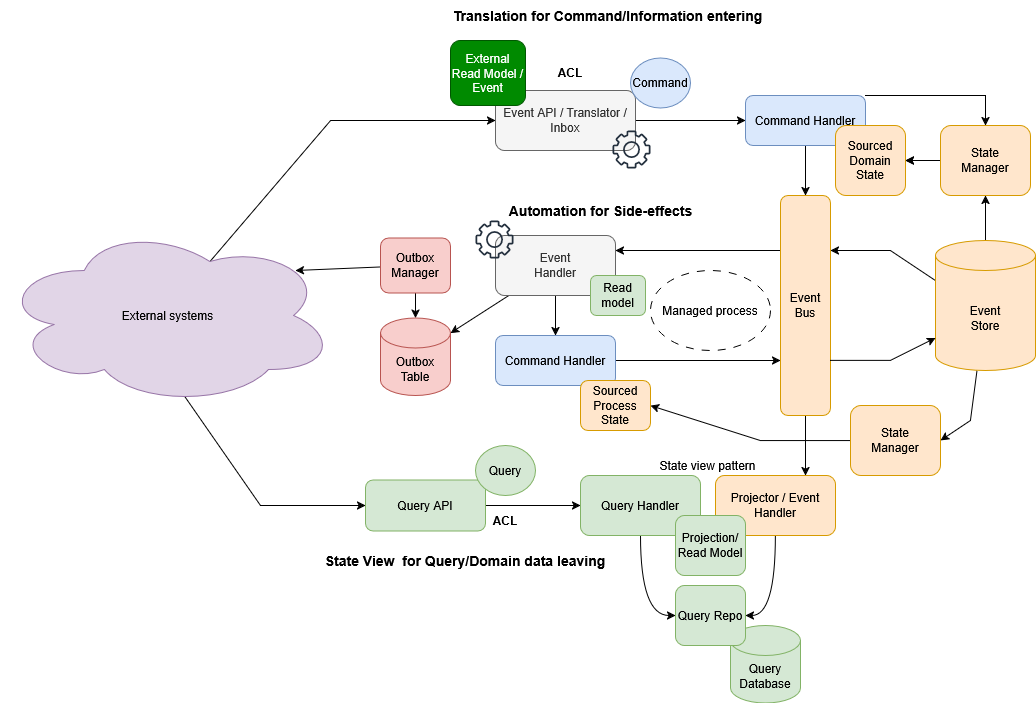

The diagram above was exported from draw.io. Its source (the exported page's mxGraphModel, read from the mxfile embedded in the PNG):
<mxGraphModel dx="1310" dy="742" grid="1" gridSize="10" guides="1" tooltips="1" connect="1" arrows="1" fold="1" page="1" pageScale="1" pageWidth="1169" pageHeight="827" math="0" shadow="0">
  <root>
    <mxCell id="0" />
    <mxCell id="1" parent="0" />
    <mxCell id="t-5tanxMQIxGWKprEQ5J-1" style="rounded=0;orthogonalLoop=1;jettySize=auto;html=1;entryX=0.5;entryY=1;entryDx=0;entryDy=0;" edge="1" parent="1" source="t-5tanxMQIxGWKprEQ5J-3" target="t-5tanxMQIxGWKprEQ5J-23">
      <mxGeometry relative="1" as="geometry" />
    </mxCell>
    <mxCell id="t-5tanxMQIxGWKprEQ5J-2" style="rounded=0;orthogonalLoop=1;jettySize=auto;html=1;exitX=0;exitY=0;exitDx=0;exitDy=40;exitPerimeter=0;entryX=1;entryY=0.25;entryDx=0;entryDy=0;" edge="1" parent="1" source="t-5tanxMQIxGWKprEQ5J-3" target="t-5tanxMQIxGWKprEQ5J-5">
      <mxGeometry relative="1" as="geometry">
        <Array as="points">
          <mxPoint x="910" y="320" />
        </Array>
      </mxGeometry>
    </mxCell>
    <mxCell id="t-5tanxMQIxGWKprEQ5J-56" style="rounded=0;orthogonalLoop=1;jettySize=auto;html=1;entryX=1;entryY=0.5;entryDx=0;entryDy=0;" edge="1" parent="1" source="t-5tanxMQIxGWKprEQ5J-3" target="t-5tanxMQIxGWKprEQ5J-55">
      <mxGeometry relative="1" as="geometry">
        <Array as="points">
          <mxPoint x="990" y="490" />
        </Array>
      </mxGeometry>
    </mxCell>
    <mxCell id="t-5tanxMQIxGWKprEQ5J-3" value="&lt;div&gt;Event&lt;/div&gt;&lt;div&gt;Store&lt;/div&gt;" style="shape=cylinder3;whiteSpace=wrap;html=1;boundedLbl=1;backgroundOutline=1;size=15;fillColor=#ffe6cc;strokeColor=#d79b00;" vertex="1" parent="1">
      <mxGeometry x="955" y="310" width="100" height="130" as="geometry" />
    </mxCell>
    <mxCell id="t-5tanxMQIxGWKprEQ5J-4" style="rounded=0;orthogonalLoop=1;jettySize=auto;html=1;exitX=0;exitY=0.25;exitDx=0;exitDy=0;entryX=1;entryY=0.25;entryDx=0;entryDy=0;" edge="1" parent="1" source="t-5tanxMQIxGWKprEQ5J-5" target="t-5tanxMQIxGWKprEQ5J-8">
      <mxGeometry relative="1" as="geometry" />
    </mxCell>
    <mxCell id="t-5tanxMQIxGWKprEQ5J-58" style="edgeStyle=orthogonalEdgeStyle;rounded=0;orthogonalLoop=1;jettySize=auto;html=1;entryX=0.75;entryY=0;entryDx=0;entryDy=0;" edge="1" parent="1" source="t-5tanxMQIxGWKprEQ5J-5" target="t-5tanxMQIxGWKprEQ5J-31">
      <mxGeometry relative="1" as="geometry" />
    </mxCell>
    <mxCell id="t-5tanxMQIxGWKprEQ5J-5" value="&lt;div&gt;Event&lt;/div&gt;&lt;div&gt;Bus&lt;/div&gt;" style="rounded=1;whiteSpace=wrap;html=1;fillColor=#ffe6cc;strokeColor=#d79b00;" vertex="1" parent="1">
      <mxGeometry x="800" y="265" width="50" height="220" as="geometry" />
    </mxCell>
    <mxCell id="t-5tanxMQIxGWKprEQ5J-6" style="rounded=0;orthogonalLoop=1;jettySize=auto;html=1;entryX=1;entryY=0;entryDx=0;entryDy=15;entryPerimeter=0;" edge="1" parent="1" source="t-5tanxMQIxGWKprEQ5J-8" target="t-5tanxMQIxGWKprEQ5J-27">
      <mxGeometry relative="1" as="geometry" />
    </mxCell>
    <mxCell id="t-5tanxMQIxGWKprEQ5J-7" style="edgeStyle=orthogonalEdgeStyle;rounded=0;orthogonalLoop=1;jettySize=auto;html=1;entryX=0.5;entryY=0;entryDx=0;entryDy=0;" edge="1" parent="1" source="t-5tanxMQIxGWKprEQ5J-8" target="t-5tanxMQIxGWKprEQ5J-11">
      <mxGeometry relative="1" as="geometry" />
    </mxCell>
    <mxCell id="t-5tanxMQIxGWKprEQ5J-8" value="&lt;div&gt;Event&lt;/div&gt;&lt;div&gt;Handler&lt;/div&gt;" style="rounded=1;whiteSpace=wrap;html=1;fillColor=#f5f5f5;strokeColor=#666666;fontColor=#333333;" vertex="1" parent="1">
      <mxGeometry x="515" y="305" width="120" height="60" as="geometry" />
    </mxCell>
    <mxCell id="t-5tanxMQIxGWKprEQ5J-9" value="Read model" style="rounded=1;whiteSpace=wrap;html=1;fillColor=#d5e8d4;strokeColor=#82b366;" vertex="1" parent="1">
      <mxGeometry x="610" y="345" width="55" height="40" as="geometry" />
    </mxCell>
    <mxCell id="t-5tanxMQIxGWKprEQ5J-10" style="rounded=0;orthogonalLoop=1;jettySize=auto;html=1;entryX=0;entryY=0.75;entryDx=0;entryDy=0;" edge="1" parent="1" source="t-5tanxMQIxGWKprEQ5J-11" target="t-5tanxMQIxGWKprEQ5J-5">
      <mxGeometry relative="1" as="geometry" />
    </mxCell>
    <mxCell id="t-5tanxMQIxGWKprEQ5J-11" value="Command Handler" style="rounded=1;whiteSpace=wrap;html=1;fillColor=#dae8fc;strokeColor=#6c8ebf;" vertex="1" parent="1">
      <mxGeometry x="515" y="405" width="120" height="50" as="geometry" />
    </mxCell>
    <mxCell id="t-5tanxMQIxGWKprEQ5J-12" value="Sourced Process State" style="rounded=1;whiteSpace=wrap;html=1;fillColor=#ffe6cc;strokeColor=#d79b00;" vertex="1" parent="1">
      <mxGeometry x="600" y="450" width="70" height="50" as="geometry" />
    </mxCell>
    <mxCell id="t-5tanxMQIxGWKprEQ5J-41" style="rounded=0;orthogonalLoop=1;jettySize=auto;html=1;entryX=0;entryY=0.5;entryDx=0;entryDy=0;exitX=0.625;exitY=0.2;exitDx=0;exitDy=0;exitPerimeter=0;" edge="1" parent="1" source="t-5tanxMQIxGWKprEQ5J-14" target="t-5tanxMQIxGWKprEQ5J-16">
      <mxGeometry relative="1" as="geometry">
        <Array as="points">
          <mxPoint x="350" y="190" />
        </Array>
      </mxGeometry>
    </mxCell>
    <mxCell id="t-5tanxMQIxGWKprEQ5J-42" style="rounded=0;orthogonalLoop=1;jettySize=auto;html=1;entryX=0;entryY=0.5;entryDx=0;entryDy=0;exitX=0.55;exitY=0.95;exitDx=0;exitDy=0;exitPerimeter=0;" edge="1" parent="1" source="t-5tanxMQIxGWKprEQ5J-14" target="t-5tanxMQIxGWKprEQ5J-34">
      <mxGeometry relative="1" as="geometry">
        <Array as="points">
          <mxPoint x="280" y="575" />
        </Array>
      </mxGeometry>
    </mxCell>
    <mxCell id="t-5tanxMQIxGWKprEQ5J-14" value="External systems" style="ellipse;shape=cloud;whiteSpace=wrap;html=1;fillColor=#e1d5e7;strokeColor=#9673a6;" vertex="1" parent="1">
      <mxGeometry x="20" y="295" width="335" height="180" as="geometry" />
    </mxCell>
    <mxCell id="t-5tanxMQIxGWKprEQ5J-15" style="edgeStyle=orthogonalEdgeStyle;rounded=0;orthogonalLoop=1;jettySize=auto;html=1;entryX=0;entryY=0.5;entryDx=0;entryDy=0;curved=1;" edge="1" parent="1" source="t-5tanxMQIxGWKprEQ5J-16" target="t-5tanxMQIxGWKprEQ5J-19">
      <mxGeometry relative="1" as="geometry" />
    </mxCell>
    <mxCell id="t-5tanxMQIxGWKprEQ5J-16" value="Event API / Translator / Inbox" style="rounded=1;whiteSpace=wrap;html=1;fillColor=#f5f5f5;fontColor=#333333;strokeColor=#666666;" vertex="1" parent="1">
      <mxGeometry x="515" y="160" width="140" height="60" as="geometry" />
    </mxCell>
    <mxCell id="t-5tanxMQIxGWKprEQ5J-17" style="edgeStyle=orthogonalEdgeStyle;rounded=0;orthogonalLoop=1;jettySize=auto;html=1;entryX=0.5;entryY=0;entryDx=0;entryDy=0;exitX=0.5;exitY=1;exitDx=0;exitDy=0;curved=1;" edge="1" parent="1" source="t-5tanxMQIxGWKprEQ5J-19" target="t-5tanxMQIxGWKprEQ5J-5">
      <mxGeometry relative="1" as="geometry" />
    </mxCell>
    <mxCell id="t-5tanxMQIxGWKprEQ5J-43" style="edgeStyle=orthogonalEdgeStyle;rounded=0;orthogonalLoop=1;jettySize=auto;html=1;entryX=0.5;entryY=0;entryDx=0;entryDy=0;exitX=1;exitY=0;exitDx=0;exitDy=0;" edge="1" parent="1" source="t-5tanxMQIxGWKprEQ5J-19" target="t-5tanxMQIxGWKprEQ5J-23">
      <mxGeometry relative="1" as="geometry">
        <Array as="points">
          <mxPoint x="1005" y="165" />
        </Array>
      </mxGeometry>
    </mxCell>
    <mxCell id="t-5tanxMQIxGWKprEQ5J-19" value="Command Handler" style="rounded=1;whiteSpace=wrap;html=1;fillColor=#dae8fc;strokeColor=#6c8ebf;" vertex="1" parent="1">
      <mxGeometry x="765" y="165" width="120" height="50" as="geometry" />
    </mxCell>
    <mxCell id="t-5tanxMQIxGWKprEQ5J-20" value="Sourced Domain State" style="rounded=1;whiteSpace=wrap;html=1;fillColor=#ffe6cc;strokeColor=#d79b00;" vertex="1" parent="1">
      <mxGeometry x="855" y="195" width="70" height="70" as="geometry" />
    </mxCell>
    <mxCell id="t-5tanxMQIxGWKprEQ5J-21" style="rounded=0;orthogonalLoop=1;jettySize=auto;html=1;entryX=0.88;entryY=0.25;entryDx=0;entryDy=0;entryPerimeter=0;" edge="1" parent="1" source="t-5tanxMQIxGWKprEQ5J-25" target="t-5tanxMQIxGWKprEQ5J-14">
      <mxGeometry relative="1" as="geometry" />
    </mxCell>
    <mxCell id="t-5tanxMQIxGWKprEQ5J-22" style="edgeStyle=orthogonalEdgeStyle;rounded=0;orthogonalLoop=1;jettySize=auto;html=1;entryX=1;entryY=0.5;entryDx=0;entryDy=0;curved=1;" edge="1" parent="1" source="t-5tanxMQIxGWKprEQ5J-23" target="t-5tanxMQIxGWKprEQ5J-20">
      <mxGeometry relative="1" as="geometry" />
    </mxCell>
    <mxCell id="t-5tanxMQIxGWKprEQ5J-59" value="" style="edgeStyle=orthogonalEdgeStyle;rounded=0;orthogonalLoop=1;jettySize=auto;html=1;" edge="1" parent="1" source="t-5tanxMQIxGWKprEQ5J-23" target="t-5tanxMQIxGWKprEQ5J-20">
      <mxGeometry relative="1" as="geometry" />
    </mxCell>
    <mxCell id="t-5tanxMQIxGWKprEQ5J-23" value="&lt;div&gt;State&lt;/div&gt;&lt;div&gt;Manager&lt;/div&gt;" style="rounded=1;whiteSpace=wrap;html=1;fillColor=#ffe6cc;strokeColor=#d79b00;" vertex="1" parent="1">
      <mxGeometry x="960" y="195" width="90" height="70" as="geometry" />
    </mxCell>
    <mxCell id="t-5tanxMQIxGWKprEQ5J-24" style="rounded=0;orthogonalLoop=1;jettySize=auto;html=1;exitX=1;exitY=0.75;exitDx=0;exitDy=0;entryX=0;entryY=0;entryDx=0;entryDy=97.5;entryPerimeter=0;" edge="1" parent="1" source="t-5tanxMQIxGWKprEQ5J-5" target="t-5tanxMQIxGWKprEQ5J-3">
      <mxGeometry relative="1" as="geometry">
        <Array as="points">
          <mxPoint x="910" y="430" />
        </Array>
      </mxGeometry>
    </mxCell>
    <mxCell id="t-5tanxMQIxGWKprEQ5J-49" style="edgeStyle=orthogonalEdgeStyle;rounded=0;orthogonalLoop=1;jettySize=auto;html=1;" edge="1" parent="1" source="t-5tanxMQIxGWKprEQ5J-25" target="t-5tanxMQIxGWKprEQ5J-27">
      <mxGeometry relative="1" as="geometry" />
    </mxCell>
    <mxCell id="t-5tanxMQIxGWKprEQ5J-25" value="Outbox&lt;br&gt;Manager" style="rounded=1;whiteSpace=wrap;html=1;fillColor=#f8cecc;strokeColor=#b85450;" vertex="1" parent="1">
      <mxGeometry x="400" y="307.5" width="70" height="55" as="geometry" />
    </mxCell>
    <mxCell id="t-5tanxMQIxGWKprEQ5J-26" value="External Read Model / Event" style="rounded=1;whiteSpace=wrap;html=1;fillColor=#008a00;fontColor=#ffffff;strokeColor=#005700;" vertex="1" parent="1">
      <mxGeometry x="470" y="110" width="75" height="65" as="geometry" />
    </mxCell>
    <mxCell id="t-5tanxMQIxGWKprEQ5J-27" value="&lt;div&gt;Outbox&lt;/div&gt;&lt;div&gt;Table&lt;/div&gt;" style="shape=cylinder3;whiteSpace=wrap;html=1;boundedLbl=1;backgroundOutline=1;size=15;fillColor=#f8cecc;strokeColor=#b85450;" vertex="1" parent="1">
      <mxGeometry x="400" y="387.5" width="70" height="77.5" as="geometry" />
    </mxCell>
    <mxCell id="t-5tanxMQIxGWKprEQ5J-28" style="edgeStyle=orthogonalEdgeStyle;rounded=0;orthogonalLoop=1;jettySize=auto;html=1;entryX=0;entryY=0.5;entryDx=0;entryDy=0;curved=1;" edge="1" parent="1" source="t-5tanxMQIxGWKprEQ5J-29" target="t-5tanxMQIxGWKprEQ5J-36">
      <mxGeometry relative="1" as="geometry" />
    </mxCell>
    <mxCell id="t-5tanxMQIxGWKprEQ5J-29" value="Query Handler" style="rounded=1;whiteSpace=wrap;html=1;fillColor=#d5e8d4;strokeColor=#82b366;" vertex="1" parent="1">
      <mxGeometry x="600" y="545" width="120" height="60" as="geometry" />
    </mxCell>
    <mxCell id="t-5tanxMQIxGWKprEQ5J-30" style="edgeStyle=orthogonalEdgeStyle;rounded=0;orthogonalLoop=1;jettySize=auto;html=1;entryX=1;entryY=0.5;entryDx=0;entryDy=0;curved=1;entryPerimeter=0;" edge="1" parent="1" source="t-5tanxMQIxGWKprEQ5J-31" target="t-5tanxMQIxGWKprEQ5J-36">
      <mxGeometry relative="1" as="geometry" />
    </mxCell>
    <mxCell id="t-5tanxMQIxGWKprEQ5J-31" value="Projector / Event Handler" style="rounded=1;whiteSpace=wrap;html=1;fillColor=#ffe6cc;strokeColor=#d79b00;" vertex="1" parent="1">
      <mxGeometry x="735" y="545" width="120" height="60" as="geometry" />
    </mxCell>
    <mxCell id="t-5tanxMQIxGWKprEQ5J-32" value="&lt;div&gt;Projection/&lt;/div&gt;Read Model" style="rounded=1;whiteSpace=wrap;html=1;fillColor=#d5e8d4;strokeColor=#82b366;" vertex="1" parent="1">
      <mxGeometry x="695" y="585" width="70" height="60" as="geometry" />
    </mxCell>
    <mxCell id="t-5tanxMQIxGWKprEQ5J-33" style="edgeStyle=orthogonalEdgeStyle;rounded=0;orthogonalLoop=1;jettySize=auto;html=1;" edge="1" parent="1" source="t-5tanxMQIxGWKprEQ5J-34" target="t-5tanxMQIxGWKprEQ5J-29">
      <mxGeometry relative="1" as="geometry" />
    </mxCell>
    <mxCell id="t-5tanxMQIxGWKprEQ5J-34" value="Query API" style="rounded=1;whiteSpace=wrap;html=1;fillColor=#d5e8d4;strokeColor=#82b366;" vertex="1" parent="1">
      <mxGeometry x="385" y="549.5" width="120" height="51" as="geometry" />
    </mxCell>
    <mxCell id="t-5tanxMQIxGWKprEQ5J-35" value="&lt;div&gt;Query&lt;/div&gt;&lt;div&gt;Database&lt;/div&gt;" style="shape=cylinder3;whiteSpace=wrap;html=1;boundedLbl=1;backgroundOutline=1;size=15;fillColor=#d5e8d4;strokeColor=#82b366;" vertex="1" parent="1">
      <mxGeometry x="750" y="695" width="70" height="77.5" as="geometry" />
    </mxCell>
    <mxCell id="t-5tanxMQIxGWKprEQ5J-36" value="Query Repo" style="rounded=1;whiteSpace=wrap;html=1;fillColor=#d5e8d4;strokeColor=#82b366;" vertex="1" parent="1">
      <mxGeometry x="695" y="655" width="70" height="60" as="geometry" />
    </mxCell>
    <mxCell id="t-5tanxMQIxGWKprEQ5J-37" value="Query" style="ellipse;whiteSpace=wrap;html=1;fillColor=#d5e8d4;strokeColor=#82b366;" vertex="1" parent="1">
      <mxGeometry x="495" y="515" width="60" height="50" as="geometry" />
    </mxCell>
    <mxCell id="t-5tanxMQIxGWKprEQ5J-45" value="&lt;div&gt;Managed process&lt;/div&gt;" style="ellipse;whiteSpace=wrap;html=1;dashed=1;dashPattern=8 8;" vertex="1" parent="1">
      <mxGeometry x="670" y="340" width="120" height="80" as="geometry" />
    </mxCell>
    <mxCell id="t-5tanxMQIxGWKprEQ5J-46" value="&lt;font style=&quot;font-size: 14px;&quot;&gt;Automation for Side-effects&lt;/font&gt;" style="text;html=1;whiteSpace=wrap;strokeColor=none;fillColor=none;align=center;verticalAlign=middle;rounded=0;fontStyle=1" vertex="1" parent="1">
      <mxGeometry x="480" y="265" width="281" height="30" as="geometry" />
    </mxCell>
    <mxCell id="t-5tanxMQIxGWKprEQ5J-47" value="&lt;font style=&quot;font-size: 14px;&quot;&gt;Translation for Command/Information entering&lt;/font&gt;" style="text;html=1;whiteSpace=wrap;strokeColor=none;fillColor=none;align=center;verticalAlign=middle;rounded=0;fontStyle=1" vertex="1" parent="1">
      <mxGeometry x="455" y="70" width="345" height="30" as="geometry" />
    </mxCell>
    <mxCell id="t-5tanxMQIxGWKprEQ5J-48" value="&lt;font style=&quot;font-size: 14px;&quot;&gt;State View&amp;nbsp; for Query/Domain data leaving&lt;/font&gt;" style="text;html=1;whiteSpace=wrap;strokeColor=none;fillColor=none;align=center;verticalAlign=middle;rounded=0;fontStyle=1" vertex="1" parent="1">
      <mxGeometry x="330" y="615" width="310" height="30" as="geometry" />
    </mxCell>
    <mxCell id="t-5tanxMQIxGWKprEQ5J-52" value="ACL" style="text;html=1;whiteSpace=wrap;strokeColor=none;fillColor=none;align=center;verticalAlign=middle;rounded=0;fontStyle=1" vertex="1" parent="1">
      <mxGeometry x="505" y="575" width="40" height="30" as="geometry" />
    </mxCell>
    <mxCell id="t-5tanxMQIxGWKprEQ5J-53" value="ACL" style="text;html=1;whiteSpace=wrap;strokeColor=none;fillColor=none;align=center;verticalAlign=middle;rounded=0;fontStyle=1" vertex="1" parent="1">
      <mxGeometry x="570" y="127.5" width="40" height="30" as="geometry" />
    </mxCell>
    <mxCell id="t-5tanxMQIxGWKprEQ5J-54" value="Command" style="ellipse;whiteSpace=wrap;html=1;fillColor=#dae8fc;strokeColor=#6c8ebf;" vertex="1" parent="1">
      <mxGeometry x="650" y="127.5" width="60" height="50" as="geometry" />
    </mxCell>
    <mxCell id="t-5tanxMQIxGWKprEQ5J-57" style="rounded=0;orthogonalLoop=1;jettySize=auto;html=1;entryX=1;entryY=0.5;entryDx=0;entryDy=0;" edge="1" parent="1" source="t-5tanxMQIxGWKprEQ5J-55" target="t-5tanxMQIxGWKprEQ5J-12">
      <mxGeometry relative="1" as="geometry">
        <Array as="points">
          <mxPoint x="780" y="510" />
        </Array>
      </mxGeometry>
    </mxCell>
    <mxCell id="t-5tanxMQIxGWKprEQ5J-55" value="&lt;div&gt;State&lt;/div&gt;&lt;div&gt;Manager&lt;/div&gt;" style="rounded=1;whiteSpace=wrap;html=1;fillColor=#ffe6cc;strokeColor=#d79b00;" vertex="1" parent="1">
      <mxGeometry x="870" y="475" width="90" height="70" as="geometry" />
    </mxCell>
    <mxCell id="t-5tanxMQIxGWKprEQ5J-60" value="" style="sketch=0;outlineConnect=0;fontColor=#232F3E;gradientColor=none;fillColor=#232F3D;strokeColor=none;dashed=0;verticalLabelPosition=bottom;verticalAlign=top;align=center;html=1;fontSize=12;fontStyle=0;aspect=fixed;pointerEvents=1;shape=mxgraph.aws4.gear;" vertex="1" parent="1">
      <mxGeometry x="632" y="200" width="38" height="38" as="geometry" />
    </mxCell>
    <mxCell id="t-5tanxMQIxGWKprEQ5J-61" value="" style="sketch=0;outlineConnect=0;fontColor=#232F3E;gradientColor=none;fillColor=#232F3D;strokeColor=none;dashed=0;verticalLabelPosition=bottom;verticalAlign=top;align=center;html=1;fontSize=12;fontStyle=0;aspect=fixed;pointerEvents=1;shape=mxgraph.aws4.gear;" vertex="1" parent="1">
      <mxGeometry x="495" y="290" width="38" height="38" as="geometry" />
    </mxCell>
    <mxCell id="t-5tanxMQIxGWKprEQ5J-65" value="State view pattern" style="text;html=1;whiteSpace=wrap;strokeColor=none;fillColor=none;align=center;verticalAlign=middle;rounded=0;" vertex="1" parent="1">
      <mxGeometry x="675" y="519.5" width="105" height="30" as="geometry" />
    </mxCell>
  </root>
</mxGraphModel>